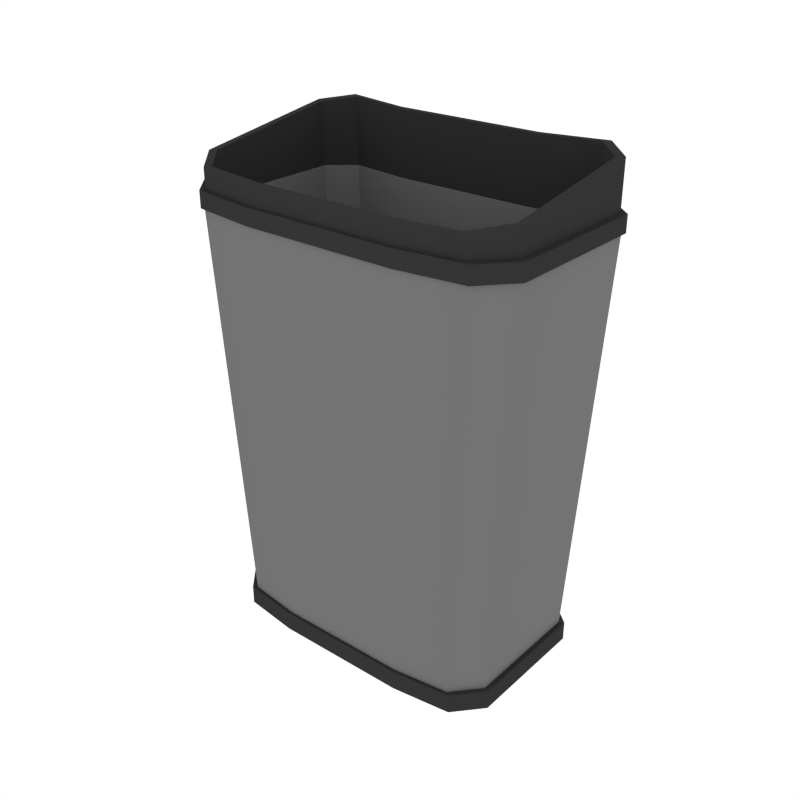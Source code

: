 # Source: Trashcan_Small1.blend  (saved by Blender 2.79.0; exported with 4.5.12 LTS)
import bpy
from mathutils import Matrix  # noqa: F401  (used for matrix-valued properties, if any)

bpy.ops.wm.read_factory_settings(use_empty=True)
scene = bpy.context.scene
scene.name = 'Scene'

# ---- collections
col_collection_1 = bpy.data.collections.new('Collection 1'); scene.collection.children.link(col_collection_1)

# ---- materials (node trees are filled in below, after node groups)
mat_lightmetal = bpy.data.materials.new('LightMetal')
mat_lightmetal.alpha_threshold = 0.0
mat_lightmetal.diffuse_color = (0.1734, 0.1734, 0.1734, 1.0)
mat_lightmetal.roughness = 0.5
mat_black = bpy.data.materials.new('Black')
mat_black.alpha_threshold = 0.0
mat_black.diffuse_color = (0.03522, 0.03522, 0.03522, 1.0)
mat_black.roughness = 0.5

# ---- node groups
ng_auto_smooth = bpy.data.node_groups.new('Auto Smooth', 'GeometryNodeTree')
_s = ng_auto_smooth.interface.new_socket(name='Geometry', in_out='OUTPUT', socket_type='NodeSocketGeometry')
_s = ng_auto_smooth.interface.new_socket(name='Geometry', in_out='INPUT', socket_type='NodeSocketGeometry')
_s = ng_auto_smooth.interface.new_socket(name='Angle', in_out='INPUT', socket_type='NodeSocketFloat')
_s.subtype = 'ANGLE'
_s.min_value = 0.0
_s.max_value = 3.142
ng_auto_smooth.is_modifier = True
_N = ng_auto_smooth.nodes; _L = ng_auto_smooth.links
n0 = _N.new('NodeGroupOutput'); n0.name = 'Group Output'; n0.location = (480, -100)
n1 = _N.new('NodeGroupInput'); n1.name = 'Group Input'; n1.location = (-420, -300)
n2 = _N.new('NodeGroupInput'); n2.name = 'Group Input.001'; n2.location = (-60, -100)
n3 = _N.new('GeometryNodeSetShadeSmooth'); n3.name = 'Set Shade Smooth'; n3.location = (120, -100)
n3.domain = 'EDGE'
n4 = _N.new('GeometryNodeSetShadeSmooth'); n4.name = 'Set Shade Smooth.001'; n4.location = (300, -100)
n5 = _N.new('GeometryNodeInputMeshEdgeAngle'); n5.name = 'Edge Angle'; n5.location = (-420, -220)
n6 = _N.new('GeometryNodeInputEdgeSmooth'); n6.name = 'Is Edge Smooth'; n6.location = (-60, -160)
n7 = _N.new('GeometryNodeInputShadeSmooth'); n7.name = 'Is Face Smooth'; n7.location = (-240, -340)
n8 = _N.new('FunctionNodeBooleanMath'); n8.name = 'Boolean Math'; n8.location = (-60, -220)
n9 = _N.new('FunctionNodeCompare'); n9.name = 'Compare'; n9.location = (-240, -180)
n9.operation = 'LESS_EQUAL'
_L.new(n5.outputs[0], n9.inputs[0])
_L.new(n4.outputs[0], n0.inputs[0])
_L.new(n1.outputs[1], n9.inputs[1])
_L.new(n9.outputs[0], n8.inputs[0])
_L.new(n7.outputs[0], n8.inputs[1])
_L.new(n2.outputs[0], n3.inputs[0])
_L.new(n6.outputs[0], n3.inputs[1])
_L.new(n3.outputs[0], n4.inputs[0])
_L.new(n8.outputs[0], n3.inputs[2])
n0.is_active_output = True

# ---- material node trees

# ---- world
world_world = bpy.data.worlds.new('World'); scene.world = world_world
world_world.color = (1.0, 1.0, 1.0)
world_world.use_sun_shadow = False
world_world.sun_shadow_jitter_overblur = 0.0
world_world.cycles.sampling_method = 'NONE'
world_world.cycles.sample_map_resolution = 256

# ---- meshes
me_cube_061 = bpy.data.meshes.new('Cube.061')
me_cube_061.from_pydata([(-0.09667, 0.1089, 0.02153), (0.09667, 0.1089, 0.02153), (0.1117, 0.127, 0.6078), (-0.1117, 0.127, 0.6078), (0.09667, -0.1401, 0.02153), (-0.09667, -0.1401, 0.02153), (-0.1117, -0.1608, 0.6078), (0.1117, -0.1608, 0.6078), (-0.1792, -0.1295, 0.02153), (-0.2133, -0.0908, 0.02153), (-0.2465, -0.1038, 0.6078), (-0.2071, -0.1486, 0.6078), (-0.2133, 0.08955, 0.02153), (-0.1792, 0.1195, 0.02153), (-0.2071, 0.1392, 0.6078), (-0.2465, 0.1046, 0.6078), (0.2133, -0.0908, 0.02153), (0.1792, -0.1295, 0.02153), (0.2071, -0.1486, 0.6078), (0.2465, -0.1038, 0.6078), (0.1792, 0.1195, 0.02153), (0.2133, 0.08955, 0.02153), (0.2465, 0.1046, 0.6078), (0.2071, 0.1392, 0.6078), (-0.1, 0.113, 0.02153), (0.1, 0.113, 0.02153), (0.1, -0.1448, 0.02153), (-0.1, -0.1448, 0.02153), (-0.2207, -0.09372, 0.02153), (-0.1855, -0.1338, 0.02153), (-0.1855, 0.1239, 0.02153), (-0.2207, 0.09292, 0.02153), (0.2207, 0.09292, 0.02153), (0.1855, 0.1239, 0.02153), (0.1855, -0.1338, 0.02153), (0.2207, -0.09372, 0.02153), (-0.1, 0.113, -0.00686), (0.1, 0.113, -0.00686), (0.1, -0.1448, -0.00686), (-0.1, -0.1448, -0.00686), (-0.2207, -0.09372, -0.00686), (-0.1855, -0.1338, -0.00686), (-0.1855, 0.1239, -0.00686), (-0.2207, 0.09292, -0.00686), (0.2207, 0.09292, -0.00686), (0.1855, 0.1239, -0.00686), (0.1855, -0.1338, -0.00686), (0.2207, -0.09372, -0.00686), (0.114, 0.1297, 0.608), (-0.114, 0.1297, 0.608), (-0.114, -0.164, 0.608), (0.114, -0.164, 0.608), (-0.2113, -0.1515, 0.608), (-0.2515, -0.1058, 0.608), (-0.2515, 0.1069, 0.608), (-0.2113, 0.1422, 0.608), (0.2113, 0.1422, 0.608), (0.2515, 0.1069, 0.608), (0.2515, -0.1058, 0.608), (0.2113, -0.1515, 0.608), (0.114, 0.1297, 0.6318), (-0.114, 0.1297, 0.6318), (-0.114, -0.164, 0.6318), (0.114, -0.164, 0.6318), (-0.2113, -0.1515, 0.6318), (-0.2515, -0.1058, 0.6318), (-0.2515, 0.1069, 0.6318), (-0.2113, 0.1422, 0.6318), (0.2113, 0.1422, 0.6318), (0.2515, 0.1069, 0.6318), (0.2515, -0.1058, 0.6318), (0.2113, -0.1515, 0.6318), (0.1105, 0.1255, 0.6318), (-0.1105, 0.1255, 0.6318), (-0.1105, -0.1591, 0.6318), (0.1105, -0.1591, 0.6318), (-0.2048, -0.147, 0.6318), (-0.2437, -0.1027, 0.6318), (-0.2437, 0.1033, 0.6318), (-0.2048, 0.1376, 0.6318), (0.2048, 0.1376, 0.6318), (0.2437, 0.1033, 0.6318), (0.2437, -0.1027, 0.6318), (0.2048, -0.147, 0.6318), (0.1105, 0.1254, 0.7033), (-0.1105, 0.1254, 0.7033), (-0.1105, -0.1591, 0.6614), (0.1105, -0.1591, 0.6614), (-0.2048, -0.147, 0.6614), (-0.2437, -0.1027, 0.668), (-0.2437, 0.1037, 0.6992), (-0.2048, 0.1373, 0.7056), (0.2048, 0.1373, 0.7056), (0.2437, 0.1037, 0.6992), (0.2437, -0.1027, 0.668), (0.2048, -0.147, 0.6614), (0.1056, 0.1196, 0.7024), (-0.1056, 0.1196, 0.7024), (-0.1056, -0.1525, 0.6624), (0.1056, -0.1525, 0.6624), (-0.1958, -0.1409, 0.6624), (-0.233, -0.09856, 0.6686), (-0.233, 0.09882, 0.6985), (-0.1958, 0.131, 0.7046), (0.1958, 0.131, 0.7046), (0.233, 0.09882, 0.6985), (0.233, -0.09856, 0.6686), (0.1958, -0.1409, 0.6624), (0.08825, 0.09877, 0.07595), (-0.08825, 0.09877, 0.07595), (-0.08825, -0.1285, 0.07595), (0.08825, -0.1285, 0.07595), (-0.1636, -0.1189, 0.07595), (-0.1947, -0.08351, 0.07595), (-0.1947, 0.0814, 0.07595), (-0.1636, 0.1083, 0.07595), (0.1636, 0.1083, 0.07595), (0.1947, 0.0814, 0.07595), (0.1947, -0.08351, 0.07595), (0.1636, -0.1189, 0.07595), (-0.1936, 0.1294, 0.6084), (-0.2304, 0.09763, 0.6084), (0.1936, -0.1394, 0.6084), (0.1044, -0.1508, 0.6084), (-0.1044, -0.1508, 0.6084), (-0.1936, -0.1394, 0.6084), (0.1936, 0.1294, 0.6084), (0.2304, 0.09763, 0.6084), (0.1044, 0.1182, 0.6084), (-0.1044, 0.1182, 0.6084), (0.2304, -0.09752, 0.6084), (-0.2304, -0.09752, 0.6084)], [], [(5, 6, 11, 8), (17, 18, 7, 4), (9, 10, 15, 12), (13, 14, 3, 0), (1, 2, 23, 20), (17, 4, 26, 34), (3, 14, 55, 49), (21, 22, 19, 16), (14, 15, 54, 55), (6, 7, 51, 50), (13, 0, 24, 30), (6, 5, 4, 7), (2, 1, 0, 3), (8, 11, 10, 9), (14, 13, 12, 15), (22, 21, 20, 23), (18, 17, 16, 19), (8, 9, 28, 29), (27, 29, 41, 39), (34, 26, 38, 46), (33, 32, 44, 45), (16, 17, 34, 35), (4, 5, 27, 26), (5, 8, 29, 27), (1, 20, 33, 25), (0, 1, 25, 24), (9, 12, 31, 28), (21, 16, 35, 32), (12, 13, 30, 31), (20, 21, 32, 33), (37, 45, 44, 47, 46, 38), (37, 38, 39, 36), (43, 42, 36, 39, 41, 40), (24, 25, 37, 36), (35, 34, 46, 47), (29, 28, 40, 41), (25, 33, 45, 37), (28, 31, 43, 40), (31, 30, 42, 43), (32, 35, 47, 44), (26, 27, 39, 38), (30, 24, 36, 42), (56, 48, 60, 68), (57, 56, 68, 69), (52, 50, 62, 64), (19, 22, 57, 58), (22, 23, 56, 57), (2, 3, 49, 48), (18, 19, 58, 59), (10, 11, 52, 53), (15, 10, 53, 54), (7, 18, 59, 51), (11, 6, 50, 52), (23, 2, 48, 56), (69, 68, 80, 81), (64, 62, 74, 76), (62, 63, 75, 74), (49, 55, 67, 61), (48, 49, 61, 60), (59, 58, 70, 71), (53, 52, 64, 65), (58, 57, 69, 70), (54, 53, 65, 66), (55, 54, 66, 67), (51, 59, 71, 63), (50, 51, 63, 62), (76, 74, 86, 88), (74, 75, 87, 86), (75, 83, 95, 87), (68, 60, 72, 80), (61, 67, 79, 73), (60, 61, 73, 72), (71, 70, 82, 83), (65, 64, 76, 77), (70, 69, 81, 82), (66, 65, 77, 78), (67, 66, 78, 79), (63, 71, 83, 75), (86, 87, 99, 98), (87, 95, 107, 99), (91, 90, 102, 103), (81, 80, 92, 93), (80, 72, 84, 92), (73, 79, 91, 85), (72, 73, 85, 84), (83, 82, 94, 95), (77, 76, 88, 89), (82, 81, 93, 94), (78, 77, 89, 90), (79, 78, 90, 91), (124, 123, 111, 110), (123, 122, 119, 111), (120, 121, 114, 115), (88, 86, 98, 100), (93, 92, 104, 105), (92, 84, 96, 104), (85, 91, 103, 97), (84, 85, 97, 96), (95, 94, 106, 107), (89, 88, 100, 101), (94, 93, 105, 106), (90, 89, 101, 102), (117, 116, 108, 111, 119, 118), (109, 115, 114, 113, 112, 110), (109, 110, 111, 108), (125, 124, 110, 112), (127, 126, 116, 117), (126, 128, 108, 116), (129, 120, 115, 109), (128, 129, 109, 108), (122, 130, 118, 119), (131, 125, 112, 113), (130, 127, 117, 118), (121, 131, 113, 114), (102, 101, 131, 121), (106, 105, 127, 130), (101, 100, 125, 131), (107, 106, 130, 122), (96, 97, 129, 128), (97, 103, 120, 129), (104, 96, 128, 126), (105, 104, 126, 127), (100, 98, 124, 125), (103, 102, 121, 120), (99, 107, 122, 123), (98, 99, 123, 124)])
me_cube_061.polygons.foreach_set('use_smooth', [True] * 126)
me_cube_061.polygons.foreach_set('material_index', [0, 0, 0, 0, 0, 1, 1, 0, 1, 1, 1, 0, 0, 0, 0, 0, 0, 1, 1, 1, 1, 1, 1, 1, 1, 1, 1, 1, 1, 1, 1, 1, 1, 1, 1, 1, 1, 1, 1, 1, 1, 1, 1, 1, 1, 1, 1, 1, 1, 1, 1, 1, 1, 1, 1, 1, 1, 1, 1, 1, 1, 1, 1, 1, 1, 1, 1, 1, 1, 1, 1, 1, 1, 1, 1, 1, 1, 1, 1, 1, 1, 1, 1, 1, 1, 1, 1, 1, 1, 1, 0, 0, 0, 1, 1, 1, 1, 1, 1, 1, 1, 1, 0, 0, 0, 0, 0, 0, 0, 0, 0, 0, 0, 0, 1, 1, 1, 1, 1, 1, 1, 1, 1, 1, 1, 1])
me_cube_061.materials.append(mat_lightmetal)
me_cube_061.materials.append(mat_black)
me_cube_061.use_remesh_preserve_volume = False
me_cube_061.use_remesh_preserve_attributes = False
me_cube_061.use_mirror_vertex_groups = False
me_cube_061.update()

# ---- objects
ob_trashcan_small1 = bpy.data.objects.new('Trashcan_Small1', me_cube_061)

# ---- transforms, parenting, visibility, modifiers, constraints
ob_trashcan_small1.location = (0.0, 0.0, 0.0)
ob_trashcan_small1.lineart.crease_threshold = 0.0
_m = ob_trashcan_small1.modifiers.new('Auto Smooth', 'NODES')
_m.node_group = ng_auto_smooth
_gi = [s.identifier for s in ng_auto_smooth.interface.items_tree if s.item_type == 'SOCKET' and s.in_out == 'INPUT']
_m[_gi[1]] = 0.7645  # Angle

# ---- collection membership
col_collection_1.objects.link(ob_trashcan_small1)

# ---- scene / render settings (as saved in the file)
scene.frame_start = 1; scene.frame_end = 250; scene.frame_set(0)
scene.render.engine = 'CYCLES'
scene.render.resolution_x = 1000
scene.render.resolution_y = 1000
scene.render.dither_intensity = 0.0
scene.cycles.samples = 200
scene.cycles.sampling_pattern = 'TABULATED_SOBOL'
scene.cycles.light_sampling_threshold = 0.0
scene.cycles.use_adaptive_sampling = False
scene.cycles.use_light_tree = False
scene.cycles.caustics_reflective = False
scene.cycles.caustics_refractive = False
scene.cycles.blur_glossy = 0.0
scene.cycles.max_bounces = 2
scene.cycles.pixel_filter_type = 'GAUSSIAN'
scene.cycles.sample_clamp_indirect = 0.0
scene.view_settings.view_transform = 'Standard'
bpy.context.view_layer.update()

# ---- added for rendering (the .blend has no active camera): camera
cam_auto = bpy.data.cameras.new('AutoCamera')
cam_auto.lens = 50.0
cam_auto.sensor_width = 36.0
cam_auto.clip_end = 1000.0
ob_auto_camera = bpy.data.objects.new('AutoCamera', cam_auto)
scene.collection.objects.link(ob_auto_camera)
ob_auto_camera.location = (0.85521, -1.03714, 1.03353)
ob_auto_camera.rotation_euler = (1.09748, -7.21219e-08, 0.694738)
scene.camera = ob_auto_camera
bpy.context.view_layer.update()
